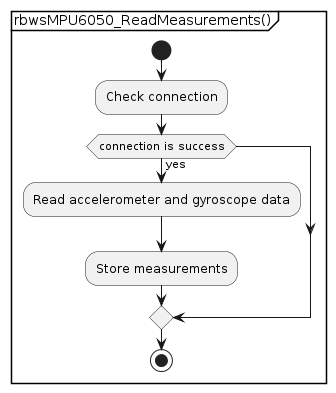

The diagram above was rendered by PlantUML. Its source (embedded in the PNG):
@startuml
partition "rbwsMPU6050_ReadMeasurements()" {
  start
  :Check connection;
  if (connection is success) then (yes)
    :Read accelerometer and gyroscope data;
    :Store measurements;
  endif
  stop
}
@enduml